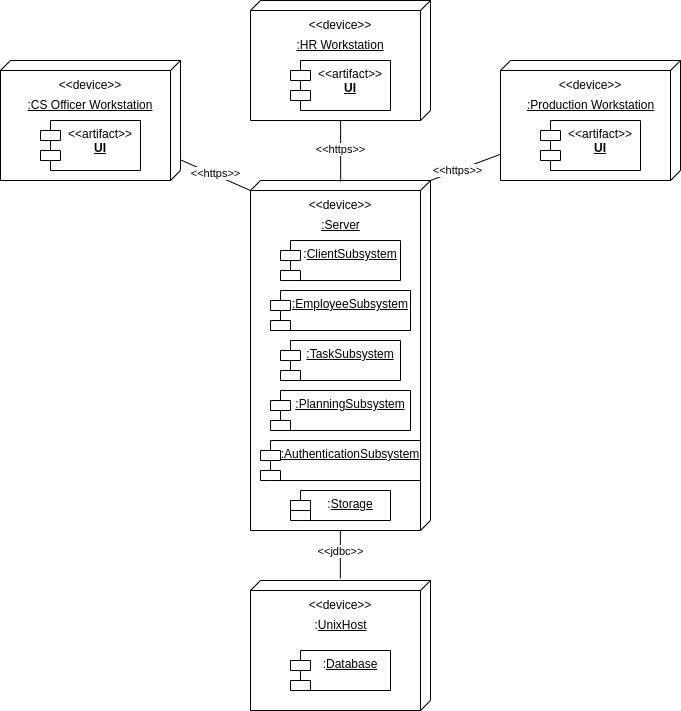

The diagram above was exported from draw.io. Its source (the exported page's mxGraphModel, read from the mxfile embedded in the PNG):
<mxGraphModel dx="2161" dy="840" grid="1" gridSize="10" guides="1" tooltips="1" connect="1" arrows="1" fold="1" page="1" pageScale="1" pageWidth="850" pageHeight="1100" math="0" shadow="0">
  <root>
    <mxCell id="0" />
    <mxCell id="1" parent="0" />
    <mxCell id="sRWpdxk58PHTsN0KGvx7-1" value="" style="verticalAlign=top;align=left;spacingTop=8;spacingLeft=2;spacingRight=12;shape=cube;size=10;direction=south;fontStyle=4;html=1;whiteSpace=wrap;" vertex="1" parent="1">
      <mxGeometry x="230" y="100" width="180" height="120" as="geometry" />
    </mxCell>
    <mxCell id="sRWpdxk58PHTsN0KGvx7-2" value="" style="verticalAlign=top;align=left;spacingTop=8;spacingLeft=2;spacingRight=12;shape=cube;size=10;direction=south;fontStyle=4;html=1;whiteSpace=wrap;" vertex="1" parent="1">
      <mxGeometry x="480" y="160" width="180" height="120" as="geometry" />
    </mxCell>
    <mxCell id="sRWpdxk58PHTsN0KGvx7-3" value="" style="verticalAlign=top;align=left;spacingTop=8;spacingLeft=2;spacingRight=12;shape=cube;size=10;direction=south;fontStyle=4;html=1;whiteSpace=wrap;" vertex="1" parent="1">
      <mxGeometry x="-20" y="160" width="180" height="120" as="geometry" />
    </mxCell>
    <mxCell id="sRWpdxk58PHTsN0KGvx7-4" value="" style="verticalAlign=top;align=left;spacingTop=8;spacingLeft=2;spacingRight=12;shape=cube;size=10;direction=south;fontStyle=4;html=1;whiteSpace=wrap;" vertex="1" parent="1">
      <mxGeometry x="230" y="280" width="180" height="350" as="geometry" />
    </mxCell>
    <mxCell id="sRWpdxk58PHTsN0KGvx7-5" value="" style="verticalAlign=top;align=left;spacingTop=8;spacingLeft=2;spacingRight=12;shape=cube;size=10;direction=south;fontStyle=4;html=1;whiteSpace=wrap;" vertex="1" parent="1">
      <mxGeometry x="230" y="680" width="180" height="130" as="geometry" />
    </mxCell>
    <mxCell id="sRWpdxk58PHTsN0KGvx7-6" value="&amp;lt;&amp;lt;device&amp;gt;&amp;gt;" style="text;html=1;align=center;verticalAlign=middle;whiteSpace=wrap;rounded=0;" vertex="1" parent="1">
      <mxGeometry x="290" y="110" width="60" height="30" as="geometry" />
    </mxCell>
    <mxCell id="sRWpdxk58PHTsN0KGvx7-7" value="&amp;lt;&amp;lt;device&amp;gt;&amp;gt;" style="text;html=1;align=center;verticalAlign=middle;whiteSpace=wrap;rounded=0;" vertex="1" parent="1">
      <mxGeometry x="40" y="170" width="60" height="30" as="geometry" />
    </mxCell>
    <mxCell id="sRWpdxk58PHTsN0KGvx7-8" value="&amp;lt;&amp;lt;device&amp;gt;&amp;gt;" style="text;html=1;align=center;verticalAlign=middle;whiteSpace=wrap;rounded=0;" vertex="1" parent="1">
      <mxGeometry x="540" y="170" width="60" height="30" as="geometry" />
    </mxCell>
    <mxCell id="sRWpdxk58PHTsN0KGvx7-9" value="&amp;lt;&amp;lt;device&amp;gt;&amp;gt;" style="text;html=1;align=center;verticalAlign=middle;whiteSpace=wrap;rounded=0;" vertex="1" parent="1">
      <mxGeometry x="290" y="290" width="60" height="30" as="geometry" />
    </mxCell>
    <mxCell id="sRWpdxk58PHTsN0KGvx7-10" value="&amp;lt;&amp;lt;device&amp;gt;&amp;gt;" style="text;html=1;align=center;verticalAlign=middle;whiteSpace=wrap;rounded=0;" vertex="1" parent="1">
      <mxGeometry x="290" y="690" width="60" height="30" as="geometry" />
    </mxCell>
    <mxCell id="sRWpdxk58PHTsN0KGvx7-11" value="&lt;u&gt;:CS Officer Workstation&lt;/u&gt;" style="text;html=1;align=center;verticalAlign=middle;whiteSpace=wrap;rounded=0;" vertex="1" parent="1">
      <mxGeometry y="190" width="140" height="30" as="geometry" />
    </mxCell>
    <mxCell id="sRWpdxk58PHTsN0KGvx7-12" value="&lt;u&gt;:HR Workstation&lt;/u&gt;" style="text;html=1;align=center;verticalAlign=middle;whiteSpace=wrap;rounded=0;" vertex="1" parent="1">
      <mxGeometry x="270" y="130" width="100" height="30" as="geometry" />
    </mxCell>
    <mxCell id="w5sQTqXzTI4Evy-Xk9wu-1" value="&lt;u&gt;:Production Workstation&lt;/u&gt;" style="text;html=1;align=center;verticalAlign=middle;resizable=0;points=[];autosize=1;strokeColor=none;fillColor=none;" vertex="1" parent="1">
      <mxGeometry x="500" y="190" width="140" height="30" as="geometry" />
    </mxCell>
    <mxCell id="w5sQTqXzTI4Evy-Xk9wu-2" value="&amp;lt;&amp;lt;artifact&amp;gt;&amp;gt;&lt;div&gt;&lt;b&gt;&lt;u&gt;UI&lt;/u&gt;&lt;/b&gt;&lt;/div&gt;" style="shape=module;align=left;spacingLeft=20;align=center;verticalAlign=top;whiteSpace=wrap;html=1;" vertex="1" parent="1">
      <mxGeometry x="520" y="220" width="100" height="50" as="geometry" />
    </mxCell>
    <mxCell id="w5sQTqXzTI4Evy-Xk9wu-3" value="&amp;lt;&amp;lt;artifact&amp;gt;&amp;gt;&lt;div&gt;&lt;b&gt;&lt;u&gt;UI&lt;/u&gt;&lt;/b&gt;&lt;/div&gt;" style="shape=module;align=left;spacingLeft=20;align=center;verticalAlign=top;whiteSpace=wrap;html=1;" vertex="1" parent="1">
      <mxGeometry x="20" y="220" width="100" height="50" as="geometry" />
    </mxCell>
    <mxCell id="w5sQTqXzTI4Evy-Xk9wu-4" value="&amp;lt;&amp;lt;artifact&amp;gt;&amp;gt;&lt;div&gt;&lt;b&gt;&lt;u&gt;UI&lt;/u&gt;&lt;/b&gt;&lt;/div&gt;" style="shape=module;align=left;spacingLeft=20;align=center;verticalAlign=top;whiteSpace=wrap;html=1;" vertex="1" parent="1">
      <mxGeometry x="270" y="160" width="100" height="50" as="geometry" />
    </mxCell>
    <mxCell id="w5sQTqXzTI4Evy-Xk9wu-5" value="&lt;u&gt;:Server&lt;/u&gt;" style="text;html=1;align=center;verticalAlign=middle;resizable=0;points=[];autosize=1;strokeColor=none;fillColor=none;" vertex="1" parent="1">
      <mxGeometry x="290" y="310" width="60" height="30" as="geometry" />
    </mxCell>
    <mxCell id="Jaan6WPTf0vDU5JJb34t-1" value=":&lt;u&gt;ClientSubsystem&lt;/u&gt;" style="shape=module;align=left;spacingLeft=20;align=center;verticalAlign=top;whiteSpace=wrap;html=1;" vertex="1" parent="1">
      <mxGeometry x="260" y="340" width="120" height="40" as="geometry" />
    </mxCell>
    <mxCell id="qkr-HEcYO1RytNQPsCLO-1" value="&lt;u&gt;:PlanningSubsystem&lt;/u&gt;" style="shape=module;align=left;spacingLeft=20;align=center;verticalAlign=top;whiteSpace=wrap;html=1;" vertex="1" parent="1">
      <mxGeometry x="250" y="490" width="140" height="40" as="geometry" />
    </mxCell>
    <mxCell id="qkr-HEcYO1RytNQPsCLO-2" value="&lt;u&gt;:AuthenticationSubsystem&lt;/u&gt;" style="shape=module;align=left;spacingLeft=20;align=center;verticalAlign=top;whiteSpace=wrap;html=1;" vertex="1" parent="1">
      <mxGeometry x="240" y="540" width="160" height="40" as="geometry" />
    </mxCell>
    <mxCell id="qkr-HEcYO1RytNQPsCLO-3" value="&lt;u&gt;:TaskSubsystem&lt;/u&gt;" style="shape=module;align=left;spacingLeft=20;align=center;verticalAlign=top;whiteSpace=wrap;html=1;" vertex="1" parent="1">
      <mxGeometry x="260" y="440" width="120" height="40" as="geometry" />
    </mxCell>
    <mxCell id="qkr-HEcYO1RytNQPsCLO-4" value="&lt;u&gt;:EmployeeSubsystem&lt;/u&gt;" style="shape=module;align=left;spacingLeft=20;align=center;verticalAlign=top;whiteSpace=wrap;html=1;" vertex="1" parent="1">
      <mxGeometry x="250" y="390" width="140" height="40" as="geometry" />
    </mxCell>
    <mxCell id="6NVv6JnpZvuCRQHBrtew-1" value=":&lt;u&gt;Storage&lt;/u&gt;" style="shape=module;align=left;spacingLeft=20;align=center;verticalAlign=top;whiteSpace=wrap;html=1;" vertex="1" parent="1">
      <mxGeometry x="270" y="590" width="100" height="30" as="geometry" />
    </mxCell>
    <mxCell id="6NVv6JnpZvuCRQHBrtew-2" style="rounded=0;orthogonalLoop=1;jettySize=auto;html=1;entryX=0;entryY=0;entryDx=10;entryDy=180;entryPerimeter=0;endArrow=none;endFill=0;" edge="1" parent="1" source="sRWpdxk58PHTsN0KGvx7-3" target="sRWpdxk58PHTsN0KGvx7-4">
      <mxGeometry relative="1" as="geometry" />
    </mxCell>
    <mxCell id="6NVv6JnpZvuCRQHBrtew-6" value="&amp;lt;&amp;lt;https&amp;gt;&amp;gt;" style="edgeLabel;html=1;align=center;verticalAlign=middle;resizable=0;points=[];" vertex="1" connectable="0" parent="6NVv6JnpZvuCRQHBrtew-2">
      <mxGeometry x="-0.0428" y="2" relative="1" as="geometry">
        <mxPoint as="offset" />
      </mxGeometry>
    </mxCell>
    <mxCell id="6NVv6JnpZvuCRQHBrtew-3" style="rounded=0;orthogonalLoop=1;jettySize=auto;html=1;entryX=0.003;entryY=0.499;entryDx=0;entryDy=0;entryPerimeter=0;endArrow=none;endFill=0;" edge="1" parent="1" source="sRWpdxk58PHTsN0KGvx7-1" target="sRWpdxk58PHTsN0KGvx7-4">
      <mxGeometry relative="1" as="geometry" />
    </mxCell>
    <mxCell id="6NVv6JnpZvuCRQHBrtew-5" value="&amp;lt;&amp;lt;https&amp;gt;&amp;gt;" style="edgeLabel;html=1;align=center;verticalAlign=middle;resizable=0;points=[];" vertex="1" connectable="0" parent="6NVv6JnpZvuCRQHBrtew-3">
      <mxGeometry x="-0.064" y="-1" relative="1" as="geometry">
        <mxPoint as="offset" />
      </mxGeometry>
    </mxCell>
    <mxCell id="6NVv6JnpZvuCRQHBrtew-4" style="rounded=0;orthogonalLoop=1;jettySize=auto;html=1;entryX=0;entryY=0;entryDx=0;entryDy=0;entryPerimeter=0;endArrow=none;endFill=0;" edge="1" parent="1" source="sRWpdxk58PHTsN0KGvx7-2" target="sRWpdxk58PHTsN0KGvx7-4">
      <mxGeometry relative="1" as="geometry" />
    </mxCell>
    <mxCell id="6NVv6JnpZvuCRQHBrtew-7" value="&amp;lt;&amp;lt;https&amp;gt;&amp;gt;" style="edgeLabel;html=1;align=center;verticalAlign=middle;resizable=0;points=[];" vertex="1" connectable="0" parent="6NVv6JnpZvuCRQHBrtew-4">
      <mxGeometry x="0.2163" y="-1" relative="1" as="geometry">
        <mxPoint as="offset" />
      </mxGeometry>
    </mxCell>
    <mxCell id="6NVv6JnpZvuCRQHBrtew-8" style="rounded=0;orthogonalLoop=1;jettySize=auto;html=1;entryX=-0.015;entryY=0.501;entryDx=0;entryDy=0;entryPerimeter=0;endArrow=none;endFill=0;" edge="1" parent="1" source="sRWpdxk58PHTsN0KGvx7-4" target="sRWpdxk58PHTsN0KGvx7-5">
      <mxGeometry relative="1" as="geometry" />
    </mxCell>
    <mxCell id="6NVv6JnpZvuCRQHBrtew-9" value="&amp;lt;&amp;lt;jdbc&amp;gt;&amp;gt;" style="edgeLabel;html=1;align=center;verticalAlign=middle;resizable=0;points=[];" vertex="1" connectable="0" parent="6NVv6JnpZvuCRQHBrtew-8">
      <mxGeometry x="0.2962" y="-1" relative="1" as="geometry">
        <mxPoint x="1" y="-10" as="offset" />
      </mxGeometry>
    </mxCell>
    <mxCell id="k3Qd3qyINdRKI7dZ0dB8-1" value=":&lt;u&gt;UnixHost&lt;/u&gt;" style="text;html=1;align=center;verticalAlign=middle;resizable=0;points=[];autosize=1;strokeColor=none;fillColor=none;" vertex="1" parent="1">
      <mxGeometry x="285" y="710" width="70" height="30" as="geometry" />
    </mxCell>
    <mxCell id="k3Qd3qyINdRKI7dZ0dB8-2" value=":&lt;u&gt;Database&lt;/u&gt;" style="shape=module;align=left;spacingLeft=20;align=center;verticalAlign=top;whiteSpace=wrap;html=1;" vertex="1" parent="1">
      <mxGeometry x="270" y="750" width="100" height="40" as="geometry" />
    </mxCell>
  </root>
</mxGraphModel>